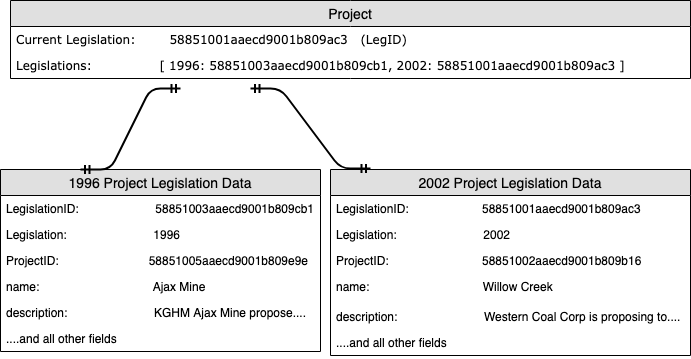

The diagram above was exported from draw.io. Its source (the exported page's mxGraphModel, read from the mxfile embedded in the PNG):
<mxGraphModel dx="932" dy="592" grid="1" gridSize="10" guides="1" tooltips="1" connect="1" arrows="1" fold="1" page="1" pageScale="1" pageWidth="850" pageHeight="1100" math="0" shadow="0">
  <root>
    <mxCell id="0" />
    <mxCell id="1" parent="0" />
    <mxCell id="NMIm2Sy_yRebyJdsNJyV-22" value="Project" style="swimlane;fontStyle=0;childLayout=stackLayout;horizontal=1;startSize=26;fillColor=#e0e0e0;horizontalStack=0;resizeParent=1;resizeParentMax=0;resizeLast=0;collapsible=1;marginBottom=0;swimlaneFillColor=#ffffff;align=center;fontSize=14;" parent="1" vertex="1">
      <mxGeometry x="70" y="102" width="680" height="78" as="geometry" />
    </mxCell>
    <mxCell id="NMIm2Sy_yRebyJdsNJyV-23" value="Current Legislation:        58851001aaecd9001b809ac3   (LegID)" style="text;strokeColor=none;fillColor=none;spacingLeft=4;spacingRight=4;overflow=hidden;rotatable=0;points=[[0,0.5],[1,0.5]];portConstraint=eastwest;fontSize=12;fontFamily=Verdana;" parent="NMIm2Sy_yRebyJdsNJyV-22" vertex="1">
      <mxGeometry y="26" width="680" height="26" as="geometry" />
    </mxCell>
    <mxCell id="NMIm2Sy_yRebyJdsNJyV-24" value="Legislations:                [ 1996: 58851003aaecd9001b809cb1, 2002: 58851001aaecd9001b809ac3 ]" style="text;strokeColor=none;fillColor=none;spacingLeft=4;spacingRight=4;overflow=hidden;rotatable=0;points=[[0,0.5],[1,0.5]];portConstraint=eastwest;fontSize=12;fontFamily=Verdana;" parent="NMIm2Sy_yRebyJdsNJyV-22" vertex="1">
      <mxGeometry y="52" width="680" height="26" as="geometry" />
    </mxCell>
    <mxCell id="NMIm2Sy_yRebyJdsNJyV-28" value="1996 Project Legislation Data" style="swimlane;fontStyle=0;childLayout=stackLayout;horizontal=1;startSize=26;fillColor=#e0e0e0;horizontalStack=0;resizeParent=1;resizeParentMax=0;resizeLast=0;collapsible=1;marginBottom=0;swimlaneFillColor=#ffffff;align=center;fontSize=14;" parent="1" vertex="1">
      <mxGeometry x="60" y="271" width="320" height="182" as="geometry">
        <mxRectangle x="60" y="271" width="180" height="26" as="alternateBounds" />
      </mxGeometry>
    </mxCell>
    <mxCell id="NMIm2Sy_yRebyJdsNJyV-29" value="LegislationID:                       58851003aaecd9001b809cb1" style="text;strokeColor=none;fillColor=none;spacingLeft=4;spacingRight=4;overflow=hidden;rotatable=0;points=[[0,0.5],[1,0.5]];portConstraint=eastwest;fontSize=12;" parent="NMIm2Sy_yRebyJdsNJyV-28" vertex="1">
      <mxGeometry y="26" width="320" height="26" as="geometry" />
    </mxCell>
    <mxCell id="NMIm2Sy_yRebyJdsNJyV-30" value="Legislation:                          1996" style="text;strokeColor=none;fillColor=none;spacingLeft=4;spacingRight=4;overflow=hidden;rotatable=0;points=[[0,0.5],[1,0.5]];portConstraint=eastwest;fontSize=12;" parent="NMIm2Sy_yRebyJdsNJyV-28" vertex="1">
      <mxGeometry y="52" width="320" height="26" as="geometry" />
    </mxCell>
    <mxCell id="NMIm2Sy_yRebyJdsNJyV-31" value="ProjectID:                           58851005aaecd9001b809e9e" style="text;strokeColor=none;fillColor=none;spacingLeft=4;spacingRight=4;overflow=hidden;rotatable=0;points=[[0,0.5],[1,0.5]];portConstraint=eastwest;fontSize=12;" parent="NMIm2Sy_yRebyJdsNJyV-28" vertex="1">
      <mxGeometry y="78" width="320" height="26" as="geometry" />
    </mxCell>
    <mxCell id="NMIm2Sy_yRebyJdsNJyV-32" value="name:                                  Ajax Mine" style="text;strokeColor=none;fillColor=none;spacingLeft=4;spacingRight=4;overflow=hidden;rotatable=0;points=[[0,0.5],[1,0.5]];portConstraint=eastwest;fontSize=12;" parent="NMIm2Sy_yRebyJdsNJyV-28" vertex="1">
      <mxGeometry y="104" width="320" height="26" as="geometry" />
    </mxCell>
    <mxCell id="NMIm2Sy_yRebyJdsNJyV-33" value="description:                          KGHM Ajax Mine propose...." style="text;strokeColor=none;fillColor=none;spacingLeft=4;spacingRight=4;overflow=hidden;rotatable=0;points=[[0,0.5],[1,0.5]];portConstraint=eastwest;fontSize=12;" parent="NMIm2Sy_yRebyJdsNJyV-28" vertex="1">
      <mxGeometry y="130" width="320" height="26" as="geometry" />
    </mxCell>
    <mxCell id="NMIm2Sy_yRebyJdsNJyV-34" value="....and all other fields" style="text;strokeColor=none;fillColor=none;spacingLeft=4;spacingRight=4;overflow=hidden;rotatable=0;points=[[0,0.5],[1,0.5]];portConstraint=eastwest;fontSize=12;" parent="NMIm2Sy_yRebyJdsNJyV-28" vertex="1">
      <mxGeometry y="156" width="320" height="26" as="geometry" />
    </mxCell>
    <mxCell id="NMIm2Sy_yRebyJdsNJyV-38" value="2002 Project Legislation Data" style="swimlane;fontStyle=0;childLayout=stackLayout;horizontal=1;startSize=26;fillColor=#e0e0e0;horizontalStack=0;resizeParent=1;resizeParentMax=0;resizeLast=0;collapsible=1;marginBottom=0;swimlaneFillColor=#ffffff;align=center;fontSize=14;" parent="1" vertex="1">
      <mxGeometry x="390" y="271" width="360" height="186" as="geometry" />
    </mxCell>
    <mxCell id="NMIm2Sy_yRebyJdsNJyV-39" value="LegislationID:                      58851001aaecd9001b809ac3" style="text;strokeColor=none;fillColor=none;spacingLeft=4;spacingRight=4;overflow=hidden;rotatable=0;points=[[0,0.5],[1,0.5]];portConstraint=eastwest;fontSize=12;" parent="NMIm2Sy_yRebyJdsNJyV-38" vertex="1">
      <mxGeometry y="26" width="360" height="26" as="geometry" />
    </mxCell>
    <mxCell id="NMIm2Sy_yRebyJdsNJyV-40" value="Legislation:                          2002" style="text;strokeColor=none;fillColor=none;spacingLeft=4;spacingRight=4;overflow=hidden;rotatable=0;points=[[0,0.5],[1,0.5]];portConstraint=eastwest;fontSize=12;" parent="NMIm2Sy_yRebyJdsNJyV-38" vertex="1">
      <mxGeometry y="52" width="360" height="26" as="geometry" />
    </mxCell>
    <mxCell id="NMIm2Sy_yRebyJdsNJyV-41" value="ProjectID:                            58851002aaecd9001b809b16" style="text;strokeColor=none;fillColor=none;spacingLeft=4;spacingRight=4;overflow=hidden;rotatable=0;points=[[0,0.5],[1,0.5]];portConstraint=eastwest;fontSize=12;" parent="NMIm2Sy_yRebyJdsNJyV-38" vertex="1">
      <mxGeometry y="78" width="360" height="26" as="geometry" />
    </mxCell>
    <mxCell id="NMIm2Sy_yRebyJdsNJyV-42" value="name:                                  Willow Creek" style="text;strokeColor=none;fillColor=none;spacingLeft=4;spacingRight=4;overflow=hidden;rotatable=0;points=[[0,0.5],[1,0.5]];portConstraint=eastwest;fontSize=12;" parent="NMIm2Sy_yRebyJdsNJyV-38" vertex="1">
      <mxGeometry y="104" width="360" height="30" as="geometry" />
    </mxCell>
    <mxCell id="NMIm2Sy_yRebyJdsNJyV-43" value="description:                          Western Coal Corp is proposing to...." style="text;strokeColor=none;fillColor=none;spacingLeft=4;spacingRight=4;overflow=hidden;rotatable=0;points=[[0,0.5],[1,0.5]];portConstraint=eastwest;fontSize=12;" parent="NMIm2Sy_yRebyJdsNJyV-38" vertex="1">
      <mxGeometry y="134" width="360" height="26" as="geometry" />
    </mxCell>
    <mxCell id="NMIm2Sy_yRebyJdsNJyV-44" value="....and all other fields" style="text;strokeColor=none;fillColor=none;spacingLeft=4;spacingRight=4;overflow=hidden;rotatable=0;points=[[0,0.5],[1,0.5]];portConstraint=eastwest;fontSize=12;" parent="NMIm2Sy_yRebyJdsNJyV-38" vertex="1">
      <mxGeometry y="160" width="360" height="26" as="geometry" />
    </mxCell>
    <mxCell id="NMIm2Sy_yRebyJdsNJyV-45" value="" style="edgeStyle=entityRelationEdgeStyle;fontSize=12;html=1;endArrow=ERmandOne;startArrow=ERmandOne;strokeWidth=2;exitX=0.25;exitY=0;exitDx=0;exitDy=0;" parent="1" source="NMIm2Sy_yRebyJdsNJyV-28" edge="1">
      <mxGeometry width="100" height="100" relative="1" as="geometry">
        <mxPoint x="60" y="580" as="sourcePoint" />
        <mxPoint x="240" y="190" as="targetPoint" />
      </mxGeometry>
    </mxCell>
    <mxCell id="NMIm2Sy_yRebyJdsNJyV-46" value="" style="edgeStyle=entityRelationEdgeStyle;fontSize=12;html=1;endArrow=ERmandOne;startArrow=ERmandOne;strokeWidth=2;" parent="1" edge="1">
      <mxGeometry width="100" height="100" relative="1" as="geometry">
        <mxPoint x="310" y="190" as="sourcePoint" />
        <mxPoint x="430" y="270" as="targetPoint" />
      </mxGeometry>
    </mxCell>
  </root>
</mxGraphModel>